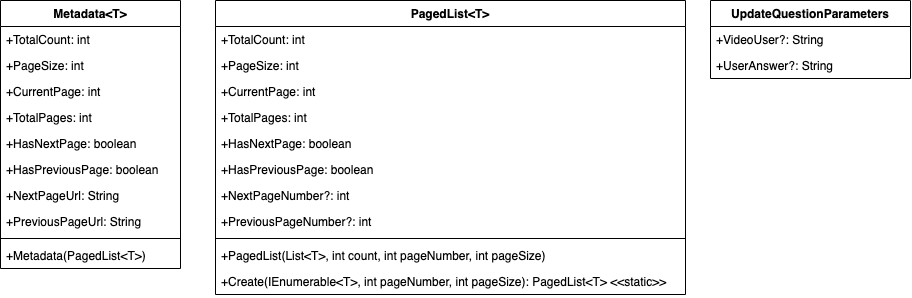

The diagram above was exported from draw.io. Its source (the exported page's mxGraphModel, read from the mxfile embedded in the PNG):
<mxGraphModel dx="4019" dy="2562" grid="1" gridSize="10" guides="1" tooltips="1" connect="1" arrows="1" fold="1" page="1" pageScale="1" pageWidth="827" pageHeight="1169" math="0" shadow="0">
  <root>
    <mxCell id="0" />
    <mxCell id="1" parent="0" />
    <mxCell id="2" value="Metadata&lt;T&gt;" style="swimlane;fontStyle=1;childLayout=stackLayout;horizontal=1;startSize=26;horizontalStack=0;resizeParent=1;resizeParentMax=0;resizeLast=0;collapsible=1;marginBottom=0;" vertex="1" parent="1">
      <mxGeometry x="70" y="-570" width="180" height="268" as="geometry">
        <mxRectangle x="70" y="-570" width="110" height="26" as="alternateBounds" />
      </mxGeometry>
    </mxCell>
    <mxCell id="3" value="+TotalCount: int" style="text;strokeColor=none;fillColor=none;align=left;verticalAlign=top;spacingLeft=4;spacingRight=4;overflow=hidden;rotatable=0;points=[[0,0.5],[1,0.5]];portConstraint=eastwest;" vertex="1" parent="2">
      <mxGeometry y="26" width="180" height="26" as="geometry" />
    </mxCell>
    <mxCell id="4" value="+PageSize: int" style="text;strokeColor=none;fillColor=none;align=left;verticalAlign=top;spacingLeft=4;spacingRight=4;overflow=hidden;rotatable=0;points=[[0,0.5],[1,0.5]];portConstraint=eastwest;" vertex="1" parent="2">
      <mxGeometry y="52" width="180" height="26" as="geometry" />
    </mxCell>
    <mxCell id="5" value="+CurrentPage: int" style="text;strokeColor=none;fillColor=none;align=left;verticalAlign=top;spacingLeft=4;spacingRight=4;overflow=hidden;rotatable=0;points=[[0,0.5],[1,0.5]];portConstraint=eastwest;" vertex="1" parent="2">
      <mxGeometry y="78" width="180" height="26" as="geometry" />
    </mxCell>
    <mxCell id="6" value="+TotalPages: int" style="text;strokeColor=none;fillColor=none;align=left;verticalAlign=top;spacingLeft=4;spacingRight=4;overflow=hidden;rotatable=0;points=[[0,0.5],[1,0.5]];portConstraint=eastwest;" vertex="1" parent="2">
      <mxGeometry y="104" width="180" height="26" as="geometry" />
    </mxCell>
    <mxCell id="7" value="+HasNextPage: boolean" style="text;strokeColor=none;fillColor=none;align=left;verticalAlign=top;spacingLeft=4;spacingRight=4;overflow=hidden;rotatable=0;points=[[0,0.5],[1,0.5]];portConstraint=eastwest;" vertex="1" parent="2">
      <mxGeometry y="130" width="180" height="26" as="geometry" />
    </mxCell>
    <mxCell id="8" value="+HasPreviousPage: boolean" style="text;strokeColor=none;fillColor=none;align=left;verticalAlign=top;spacingLeft=4;spacingRight=4;overflow=hidden;rotatable=0;points=[[0,0.5],[1,0.5]];portConstraint=eastwest;" vertex="1" parent="2">
      <mxGeometry y="156" width="180" height="26" as="geometry" />
    </mxCell>
    <mxCell id="9" value="+NextPageUrl: String" style="text;strokeColor=none;fillColor=none;align=left;verticalAlign=top;spacingLeft=4;spacingRight=4;overflow=hidden;rotatable=0;points=[[0,0.5],[1,0.5]];portConstraint=eastwest;" vertex="1" parent="2">
      <mxGeometry y="182" width="180" height="26" as="geometry" />
    </mxCell>
    <mxCell id="10" value="+PreviousPageUrl: String" style="text;strokeColor=none;fillColor=none;align=left;verticalAlign=top;spacingLeft=4;spacingRight=4;overflow=hidden;rotatable=0;points=[[0,0.5],[1,0.5]];portConstraint=eastwest;" vertex="1" parent="2">
      <mxGeometry y="208" width="180" height="26" as="geometry" />
    </mxCell>
    <mxCell id="11" value="" style="line;strokeWidth=1;fillColor=none;align=left;verticalAlign=middle;spacingTop=-1;spacingLeft=3;spacingRight=3;rotatable=0;labelPosition=right;points=[];portConstraint=eastwest;" vertex="1" parent="2">
      <mxGeometry y="234" width="180" height="8" as="geometry" />
    </mxCell>
    <mxCell id="12" value="+Metadata(PagedList&lt;T&gt;)" style="text;strokeColor=none;fillColor=none;align=left;verticalAlign=top;spacingLeft=4;spacingRight=4;overflow=hidden;rotatable=0;points=[[0,0.5],[1,0.5]];portConstraint=eastwest;" vertex="1" parent="2">
      <mxGeometry y="242" width="180" height="26" as="geometry" />
    </mxCell>
    <mxCell id="13" value="PagedList&lt;T&gt;" style="swimlane;fontStyle=1;childLayout=stackLayout;horizontal=1;startSize=26;horizontalStack=0;resizeParent=1;resizeParentMax=0;resizeLast=0;collapsible=1;marginBottom=0;" vertex="1" parent="1">
      <mxGeometry x="285" y="-570" width="470" height="294" as="geometry">
        <mxRectangle x="390" y="-570" width="110" height="26" as="alternateBounds" />
      </mxGeometry>
    </mxCell>
    <mxCell id="14" value="+TotalCount: int" style="text;strokeColor=none;fillColor=none;align=left;verticalAlign=top;spacingLeft=4;spacingRight=4;overflow=hidden;rotatable=0;points=[[0,0.5],[1,0.5]];portConstraint=eastwest;" vertex="1" parent="13">
      <mxGeometry y="26" width="470" height="26" as="geometry" />
    </mxCell>
    <mxCell id="15" value="+PageSize: int" style="text;strokeColor=none;fillColor=none;align=left;verticalAlign=top;spacingLeft=4;spacingRight=4;overflow=hidden;rotatable=0;points=[[0,0.5],[1,0.5]];portConstraint=eastwest;" vertex="1" parent="13">
      <mxGeometry y="52" width="470" height="26" as="geometry" />
    </mxCell>
    <mxCell id="16" value="+CurrentPage: int" style="text;strokeColor=none;fillColor=none;align=left;verticalAlign=top;spacingLeft=4;spacingRight=4;overflow=hidden;rotatable=0;points=[[0,0.5],[1,0.5]];portConstraint=eastwest;" vertex="1" parent="13">
      <mxGeometry y="78" width="470" height="26" as="geometry" />
    </mxCell>
    <mxCell id="17" value="+TotalPages: int" style="text;strokeColor=none;fillColor=none;align=left;verticalAlign=top;spacingLeft=4;spacingRight=4;overflow=hidden;rotatable=0;points=[[0,0.5],[1,0.5]];portConstraint=eastwest;" vertex="1" parent="13">
      <mxGeometry y="104" width="470" height="26" as="geometry" />
    </mxCell>
    <mxCell id="18" value="+HasNextPage: boolean" style="text;strokeColor=none;fillColor=none;align=left;verticalAlign=top;spacingLeft=4;spacingRight=4;overflow=hidden;rotatable=0;points=[[0,0.5],[1,0.5]];portConstraint=eastwest;" vertex="1" parent="13">
      <mxGeometry y="130" width="470" height="26" as="geometry" />
    </mxCell>
    <mxCell id="19" value="+HasPreviousPage: boolean" style="text;strokeColor=none;fillColor=none;align=left;verticalAlign=top;spacingLeft=4;spacingRight=4;overflow=hidden;rotatable=0;points=[[0,0.5],[1,0.5]];portConstraint=eastwest;" vertex="1" parent="13">
      <mxGeometry y="156" width="470" height="26" as="geometry" />
    </mxCell>
    <mxCell id="20" value="+NextPageNumber?: int" style="text;strokeColor=none;fillColor=none;align=left;verticalAlign=top;spacingLeft=4;spacingRight=4;overflow=hidden;rotatable=0;points=[[0,0.5],[1,0.5]];portConstraint=eastwest;" vertex="1" parent="13">
      <mxGeometry y="182" width="470" height="26" as="geometry" />
    </mxCell>
    <mxCell id="21" value="+PreviousPageNumber?: int" style="text;strokeColor=none;fillColor=none;align=left;verticalAlign=top;spacingLeft=4;spacingRight=4;overflow=hidden;rotatable=0;points=[[0,0.5],[1,0.5]];portConstraint=eastwest;" vertex="1" parent="13">
      <mxGeometry y="208" width="470" height="26" as="geometry" />
    </mxCell>
    <mxCell id="22" value="" style="line;strokeWidth=1;fillColor=none;align=left;verticalAlign=middle;spacingTop=-1;spacingLeft=3;spacingRight=3;rotatable=0;labelPosition=right;points=[];portConstraint=eastwest;" vertex="1" parent="13">
      <mxGeometry y="234" width="470" height="8" as="geometry" />
    </mxCell>
    <mxCell id="23" value="+PagedList(List&lt;T&gt;, int count, int pageNumber, int pageSize)" style="text;strokeColor=none;fillColor=none;align=left;verticalAlign=top;spacingLeft=4;spacingRight=4;overflow=hidden;rotatable=0;points=[[0,0.5],[1,0.5]];portConstraint=eastwest;" vertex="1" parent="13">
      <mxGeometry y="242" width="470" height="26" as="geometry" />
    </mxCell>
    <mxCell id="24" value="+Create(IEnumerable&lt;T&gt;, int pageNumber, int pageSize): PagedList&lt;T&gt; &lt;&lt;static&gt;&gt;" style="text;strokeColor=none;fillColor=none;align=left;verticalAlign=top;spacingLeft=4;spacingRight=4;overflow=hidden;rotatable=0;points=[[0,0.5],[1,0.5]];portConstraint=eastwest;" vertex="1" parent="13">
      <mxGeometry y="268" width="470" height="26" as="geometry" />
    </mxCell>
    <mxCell id="25" value="UpdateQuestionParameters" style="swimlane;fontStyle=1;childLayout=stackLayout;horizontal=1;startSize=26;horizontalStack=0;resizeParent=1;resizeParentMax=0;resizeLast=0;collapsible=1;marginBottom=0;" vertex="1" parent="1">
      <mxGeometry x="780" y="-570" width="200" height="78" as="geometry">
        <mxRectangle x="1020" y="-570" width="190" height="26" as="alternateBounds" />
      </mxGeometry>
    </mxCell>
    <mxCell id="26" value="+VideoUser?: String" style="text;strokeColor=none;fillColor=none;align=left;verticalAlign=top;spacingLeft=4;spacingRight=4;overflow=hidden;rotatable=0;points=[[0,0.5],[1,0.5]];portConstraint=eastwest;" vertex="1" parent="25">
      <mxGeometry y="26" width="200" height="26" as="geometry" />
    </mxCell>
    <mxCell id="27" value="+UserAnswer?: String" style="text;strokeColor=none;fillColor=none;align=left;verticalAlign=top;spacingLeft=4;spacingRight=4;overflow=hidden;rotatable=0;points=[[0,0.5],[1,0.5]];portConstraint=eastwest;" vertex="1" parent="25">
      <mxGeometry y="52" width="200" height="26" as="geometry" />
    </mxCell>
  </root>
</mxGraphModel>